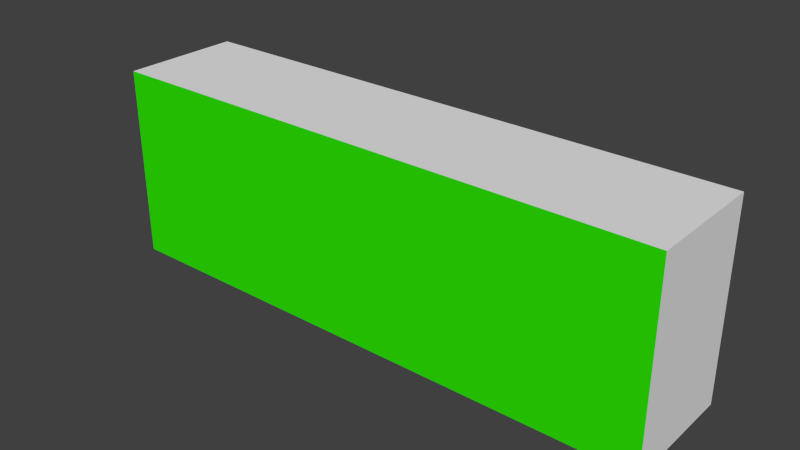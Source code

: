 # Source: BLENDER_Exit_Sign.blend  (saved by Blender 2.74.0; exported with 4.5.12 LTS)
import bpy
from mathutils import Matrix  # noqa: F401  (used for matrix-valued properties, if any)

bpy.ops.wm.read_factory_settings(use_empty=True)
scene = bpy.context.scene
scene.name = 'Scene'

# ---- collections
col_collection_1 = bpy.data.collections.new('Collection 1'); scene.collection.children.link(col_collection_1)

# ---- materials (node trees are filled in below, after node groups)
mat_l_ngsseiten = bpy.data.materials.new('Längsseiten')
mat_l_ngsseiten.alpha_threshold = 0.0
mat_l_ngsseiten.use_transparent_shadow = False
mat_l_ngsseiten.diffuse_color = (0.02632, 0.8, 0.0, 1.0)
mat_l_ngsseiten.roughness = 0.5
mat_rahmen = bpy.data.materials.new('Rahmen')
mat_rahmen.alpha_threshold = 0.0
mat_rahmen.use_transparent_shadow = False
mat_rahmen.roughness = 0.5

# ---- material node trees

# ---- world
world_world = bpy.data.worlds.new('World'); scene.world = world_world
world_world.color = (0.05088, 0.05088, 0.05088)
world_world.use_sun_shadow = False
world_world.sun_shadow_jitter_overblur = 0.0
world_world.cycles.sampling_method = 'MANUAL'
world_world.cycles.sample_map_resolution = 256

# ---- meshes
me_cube_001 = bpy.data.meshes.new('Cube.001')
me_cube_001.from_pydata([(-0.199, -0.0424, -0.06814), (-0.199, -0.0424, 0.06814), (-0.199, 0.0424, -0.06814), (-0.199, 0.0424, 0.06814), (0.199, -0.0424, -0.06814), (0.199, -0.0424, 0.06814), (0.199, 0.0424, -0.06814), (0.199, 0.0424, 0.06814)], [], [(1, 3, 2, 0), (3, 7, 6, 2), (7, 5, 4, 6), (5, 1, 0, 4), (0, 2, 6, 4), (5, 7, 3, 1)])
me_cube_001.polygons.foreach_set('material_index', [1, 0, 1, 0, 1, 1])
_uv = me_cube_001.uv_layers.new(name='UVMap')
_uv.uv.foreach_set('vector', [0.1495, 0.7791, 8.838e-05, 0.7791, 8.825e-05, 0.539, 0.1495, 0.539, 0.1495, 0.1495, 0.8505, 0.1495, 0.8505, 0.3896, 0.1495, 0.3896, 0.9999, 0.7791, 0.8505, 0.7791, 0.8505, 0.539, 0.9999, 0.539, 0.8505, 0.7791, 0.1495, 0.7791, 0.1495, 0.539, 0.8505, 0.539, 0.1495, 0.539, 0.1495, 0.3896, 0.8505, 0.3896, 0.8505, 0.539, 0.8505, 8.825e-05, 0.8505, 0.1495, 0.1495, 0.1495, 0.1495, 8.851e-05])
me_cube_001.materials.append(mat_l_ngsseiten)
me_cube_001.materials.append(mat_rahmen)
me_cube_001.use_remesh_preserve_volume = False
me_cube_001.use_remesh_preserve_attributes = False
me_cube_001.use_mirror_vertex_groups = False
me_cube_001.update()

# ---- objects
ob_weltabschnitt_kanalgang_gerade = bpy.data.objects.new('Weltabschnitt_Kanalgang_Gerade', me_cube_001)

# ---- transforms, parenting, visibility, modifiers, constraints
ob_weltabschnitt_kanalgang_gerade.location = (-1.863e-09, 0.0, 0.3235)
ob_weltabschnitt_kanalgang_gerade.lineart.crease_threshold = 0.0

# ---- collection membership
col_collection_1.objects.link(ob_weltabschnitt_kanalgang_gerade)

# ---- scene / render settings (as saved in the file)
scene.frame_start = 1; scene.frame_end = 250; scene.frame_set(1)
scene.render.engine = 'BLENDER_EEVEE_NEXT'
scene.render.resolution_percentage = 50
scene.render.dither_intensity = 0.0
scene.cycles.use_denoising = False
scene.cycles.samples = 10
scene.cycles.sampling_pattern = 'TABULATED_SOBOL'
scene.cycles.light_sampling_threshold = 0.0
scene.cycles.use_adaptive_sampling = False
scene.cycles.use_light_tree = False
scene.cycles.blur_glossy = 0.0
scene.cycles.pixel_filter_type = 'GAUSSIAN'
scene.cycles.sample_clamp_indirect = 0.0
scene.view_settings.view_transform = 'Standard'
bpy.context.view_layer.update()

# ---- added for rendering (the .blend has no active camera and no usable light): camera, sun
cam_auto = bpy.data.cameras.new('AutoCamera')
cam_auto.lens = 50.0
cam_auto.sensor_width = 36.0
cam_auto.clip_end = 1000.0
ob_auto_camera = bpy.data.objects.new('AutoCamera', cam_auto)
scene.collection.objects.link(ob_auto_camera)
ob_auto_camera.location = (0.396983, -0.476379, 0.64106)
ob_auto_camera.rotation_euler = (1.09748, -7.21219e-08, 0.694738)
scene.camera = ob_auto_camera
light_auto_sun = bpy.data.lights.new('AutoSun', 'SUN')
light_auto_sun.energy = 3.0
light_auto_sun.angle = 0.0523599
ob_auto_sun = bpy.data.objects.new('AutoSun', light_auto_sun)
scene.collection.objects.link(ob_auto_sun)
ob_auto_sun.rotation_euler = (0.872665, 0.174533, 0.523599)
bpy.context.view_layer.update()
